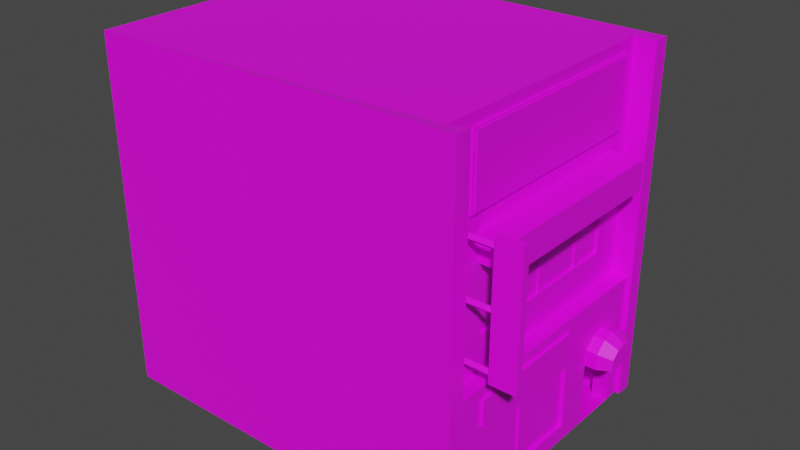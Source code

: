 # Source: model-scenario-static-level0-building-1.blend  (saved by Blender 3.1.7; exported with 4.5.12 LTS)
import bpy
from mathutils import Matrix  # noqa: F401  (used for matrix-valued properties, if any)

bpy.ops.wm.read_factory_settings(use_empty=True)
scene = bpy.context.scene
scene.name = 'Scene'

# ---- collections
col_collection = bpy.data.collections.new('Collection'); scene.collection.children.link(col_collection)

# ---- images (referenced by path relative to the original .blend; pixels are not part of the script)
import os
ASSET_DIR = os.environ.get("B2B_ASSET_DIR", "")  # directory of the original .blend (textures are referenced by path, not embedded)
HERE = os.path.dirname(os.path.abspath(__file__))  # packed textures are extracted next to this script under _unpacked/

def load_image(name, relpath, width, height, colorspace="sRGB"):
    """Load a texture the original file referenced (path relative to the .blend, or extracted next to this script)."""
    p = next((c for c in (os.path.join(HERE, relpath), os.path.join(ASSET_DIR, relpath)) if relpath and os.path.exists(c)), "")
    if p:
        img = bpy.data.images.load(p, check_existing=True)
        img.name = name
    else:  # same state as the original file: an image datablock whose file is absent (Cycles renders it pink)
        img = bpy.data.images.new(name, width, height)
        img.source = "FILE"
        img.filepath = "//" + (relpath or name)
    img.colorspace_settings.name = colorspace
    return img
img_texture_building = load_image('texture building', 'texture-scenario-static-level0-building-1-static.tga', 1024, 1024, 'sRGB')

# ---- materials (node trees are filled in below, after node groups)
mat_material_concrete = bpy.data.materials.new('material_concrete')
mat_material_concrete.use_transparent_shadow = False
mat_material_metal = bpy.data.materials.new('material_metal')
mat_material_metal.use_transparent_shadow = False
mat_material_glass = bpy.data.materials.new('material_glass')
mat_material_glass.use_transparent_shadow = False
mat_material_emissive = bpy.data.materials.new('material_emissive')
mat_material_emissive.use_transparent_shadow = False

# ---- material node trees
mat_material_concrete.use_nodes = True; mat_material_concrete.node_tree.nodes.clear()
_N = mat_material_concrete.node_tree.nodes; _L = mat_material_concrete.node_tree.links
n0 = _N.new('ShaderNodeBsdfPrincipled'); n0.name = 'Principled BSDF'; n0.location = (10, 300)
n0.distribution = 'GGX'
n0.subsurface_method = 'RANDOM_WALK_SKIN'
n0.inputs[3].default_value = 1.45
n0.inputs[27].default_value = (0.0, 0.0, 0.0, 1.0)
n0.inputs[28].default_value = 1.0
n1 = _N.new('ShaderNodeOutputMaterial'); n1.name = 'Material Output'; n1.location = (300, 300)
n2 = _N.new('ShaderNodeTexImage'); n2.name = 'Image Texture'; n2.location = (-280, 280)
n2.image = img_texture_building
_L.new(n0.outputs[0], n1.inputs[0])
_L.new(n2.outputs[0], n0.inputs[0])
n1.is_active_output = True
mat_material_metal.use_nodes = True; mat_material_metal.node_tree.nodes.clear()
_N = mat_material_metal.node_tree.nodes; _L = mat_material_metal.node_tree.links
n0 = _N.new('ShaderNodeBsdfPrincipled'); n0.name = 'Principled BSDF'; n0.location = (10, 300)
n0.distribution = 'GGX'
n0.subsurface_method = 'RANDOM_WALK_SKIN'
n0.inputs[3].default_value = 1.45
n0.inputs[27].default_value = (0.0, 0.0, 0.0, 1.0)
n0.inputs[28].default_value = 1.0
n1 = _N.new('ShaderNodeOutputMaterial'); n1.name = 'Material Output'; n1.location = (300, 300)
n2 = _N.new('ShaderNodeTexImage'); n2.name = 'Image Texture'; n2.location = (-280, 280)
n2.image = img_texture_building
_L.new(n0.outputs[0], n1.inputs[0])
_L.new(n2.outputs[0], n0.inputs[0])
n1.is_active_output = True
mat_material_glass.use_nodes = True; mat_material_glass.node_tree.nodes.clear()
_N = mat_material_glass.node_tree.nodes; _L = mat_material_glass.node_tree.links
n0 = _N.new('ShaderNodeBsdfPrincipled'); n0.name = 'Principled BSDF'; n0.location = (10, 300)
n0.distribution = 'GGX'
n0.subsurface_method = 'RANDOM_WALK_SKIN'
n0.inputs[3].default_value = 1.45
n0.inputs[27].default_value = (0.0, 0.0, 0.0, 1.0)
n0.inputs[28].default_value = 1.0
n1 = _N.new('ShaderNodeOutputMaterial'); n1.name = 'Material Output'; n1.location = (300, 300)
n2 = _N.new('ShaderNodeTexImage'); n2.name = 'Image Texture'; n2.location = (-280, 280)
n2.image = img_texture_building
_L.new(n0.outputs[0], n1.inputs[0])
_L.new(n2.outputs[0], n0.inputs[0])
n1.is_active_output = True
mat_material_emissive.use_nodes = True; mat_material_emissive.node_tree.nodes.clear()
_N = mat_material_emissive.node_tree.nodes; _L = mat_material_emissive.node_tree.links
n0 = _N.new('ShaderNodeBsdfPrincipled'); n0.name = 'Principled BSDF'; n0.location = (10, 300)
n0.distribution = 'GGX'
n0.subsurface_method = 'RANDOM_WALK_SKIN'
n0.inputs[3].default_value = 1.45
n0.inputs[27].default_value = (0.0, 0.0, 0.0, 1.0)
n0.inputs[28].default_value = 1.0
n1 = _N.new('ShaderNodeOutputMaterial'); n1.name = 'Material Output'; n1.location = (300, 300)
n2 = _N.new('ShaderNodeTexImage'); n2.name = 'Image Texture'; n2.location = (-280, 280)
n2.image = img_texture_building
_L.new(n0.outputs[0], n1.inputs[0])
_L.new(n2.outputs[0], n0.inputs[0])
n1.is_active_output = True

# ---- world
world_world = bpy.data.worlds.new('World'); scene.world = world_world
world_world.use_nodes = True; world_world.node_tree.nodes.clear()
_N = world_world.node_tree.nodes; _L = world_world.node_tree.links
n0 = _N.new('ShaderNodeOutputWorld'); n0.name = 'World Output'; n0.location = (300, 300)
n1 = _N.new('ShaderNodeBackground'); n1.name = 'Background'; n1.location = (10, 300)
n1.inputs[0].default_value = (0.05088, 0.05088, 0.05088, 1.0)
_L.new(n1.outputs[0], n0.inputs[0])
n0.is_active_output = True
world_world.color = (0.05088, 0.05088, 0.05088)
world_world.use_sun_shadow = False
world_world.sun_shadow_jitter_overblur = 0.0

# ---- meshes
me_cube_001 = bpy.data.meshes.new('Cube.001')
me_cube_001.from_pydata([(0.0, -9.976, 0.0), (-0.9998, -6.995, 10.01), (-0.2358, -8.172, 1.007), (-1.0, -6.995, 14.0), (-0.9998, 4.044, 10.01), (-0.2358, -8.172, 4.969), (-1.0, 2.017, 0.0), (-1.0, 4.044, 14.0), (-4.533e-18, -10.98, 7.956), (-0.2358, -0.04204, 1.007), (-0.2358, -0.04204, 4.969), (-1.0, 2.017, 3.993), (0.0, 6.012, 0.0), (-1.0, 5.002, 0.0), (-1.0, 5.002, 3.993), (-4.533e-18, -10.98, -0.02041), (0.0, 6.012, 7.976), (0.0, -9.976, 7.976), (-0.9996, 6.012, 22.0), (-0.9996, -9.976, 22.0), (-1.0, 2.017, 5.001), (-0.9996, 6.012, 7.976), (-0.9996, -9.976, 7.976), (-1.0, 5.002, 5.001), (-0.9996, -10.98, 21.98), (-0.9996, -10.98, 7.956), (0.3009, -10.98, 8.178), (-1.0, 3.51, 5.8), (0.0, -9.976, 22.0), (0.3009, -9.98, 8.198), (-1.0, 2.763, 5.6), (0.3025, -9.98, 0.002928), (-4.533e-18, -10.98, 21.98), (-1.0, 4.256, 5.6), (0.3025, -10.98, -0.01749), (-0.9996, -10.98, -0.02041), (-23.0, -10.98, 21.98), (-23.0, -10.98, 7.956), (-23.0, -10.98, -0.02041), (0.0, 2.017, 3.993), (0.0, 2.763, 5.6), (0.0, 2.017, 5.001), (0.0, 4.256, 5.6), (0.0, 5.002, 3.993), (0.0, 5.002, 5.001), (0.0, 3.51, 5.8), (0.0, 2.017, 0.0), (0.0, 5.002, 0.0), (0.3009, -10.98, 22.21), (0.3009, -9.98, 22.23), (-1.0, 5.711, 0.0), (-1.0, 5.711, 3.993), (-1.0, 5.711, 5.001), (-21.97, 5.711, 0.0), (-21.97, 5.711, 3.993), (-21.97, 5.711, 5.001), (-1.0, 5.711, 7.941), (-21.97, 5.711, 7.941), (-21.97, -8.976, 0.0), (-21.97, -8.976, 3.993), (-21.97, -8.976, 5.001), (-21.97, -8.976, 7.941), (-0.9997, -8.987, 0.0), (-0.9997, -8.987, 3.993), (-0.9997, -8.987, 5.001), (-0.9996, -8.982, 7.941), (-1.0, 2.017, 7.941), (-1.0, 5.002, 7.941), (0.0, 7.007, 0.0), (0.0, 7.007, 7.976), (0.3016, 6.012, 0.0), (0.3016, 6.012, 7.976), (0.3016, 7.007, 0.0), (0.3016, 7.007, 7.976), (0.0, 6.012, 22.0), (-0.9996, 6.012, 22.0), (0.0, 7.007, 22.0), (0.3016, 6.012, 22.0), (0.3016, 7.007, 22.0), (-23.0, 7.007, 0.0), (-23.0, 7.007, 7.976), (-23.0, 7.007, 22.0), (0.0, -8.172, 1.007), (0.0, -8.172, 4.969), (0.0, -0.04204, 4.969), (0.0, -0.04204, 1.007), (-0.01174, -8.076, 5.699), (-0.01174, -8.076, 7.293), (-0.01174, -0.2057, 5.699), (-0.01174, -0.2057, 7.293), (0.193, -8.076, 5.699), (0.193, -8.076, 7.293), (0.193, -0.2057, 5.699), (0.193, -0.2057, 7.293), (0.193, -0.405, 7.15), (0.193, -0.405, 5.842), (0.193, -7.876, 5.842), (0.193, -7.876, 7.15), (2.609, -8.601, 9.146), (1.016, -8.601, 9.146), (2.609, -8.601, 17.02), (1.016, -8.601, 17.02), (2.609, -9.006, 9.146), (1.016, -9.006, 9.146), (2.609, -9.006, 17.02), (1.016, -9.006, 17.02), (1.159, -9.006, 16.82), (2.466, -9.006, 16.82), (2.466, -9.006, 9.345), (1.159, -9.006, 9.345), (2.47, -8.601, 16.81), (2.47, -8.601, 9.35), (1.154, -8.601, 9.35), (1.154, -8.601, 16.81), (-1.017, -8.607, 13.08), (1.045, -8.607, 13.08), (-1.017, -8.805, 12.88), (1.045, -8.805, 12.88), (-1.017, -9.004, 13.08), (1.045, -9.004, 13.08), (-1.017, -8.805, 13.28), (1.045, -8.805, 13.28), (-1.017, -8.607, 16.4), (1.045, -8.607, 16.4), (-1.017, -8.805, 16.2), (1.045, -8.805, 16.2), (-1.017, -9.004, 16.4), (1.045, -9.004, 16.4), (-1.017, -8.805, 16.6), (1.045, -8.805, 16.6), (-1.017, -8.607, 9.706), (1.045, -8.607, 9.706), (-1.017, -8.805, 9.507), (1.045, -8.805, 9.507), (-1.017, -9.004, 9.706), (1.045, -9.004, 9.706), (-1.017, -8.805, 9.904), (1.045, -8.805, 9.904), (-0.9996, 4.044, 14.0), (-0.9996, -6.995, 14.0), (-1.196, -6.995, 10.0), (-1.196, -6.995, 14.0), (-1.196, 4.044, 10.0), (-1.196, 4.044, 14.0), (-1.204, -1.699, 9.999), (-1.204, -1.699, 14.01), (-1.204, -1.303, 9.999), (-1.204, -1.303, 14.01), (-1.095, -1.699, 9.999), (-1.095, -1.699, 14.01), (-1.095, -1.303, 9.999), (-1.095, -1.303, 14.01), (-1.204, -5.207, 9.999), (-1.204, -5.207, 14.01), (-1.204, -4.812, 9.999), (-1.204, -4.812, 14.01), (-1.095, -5.207, 9.999), (-1.095, -5.207, 14.01), (-1.095, -4.812, 9.999), (-1.095, -4.812, 14.01), (-1.204, 1.794, 9.999), (-1.204, 1.794, 14.01), (-1.204, 2.19, 9.999), (-1.204, 2.19, 14.01), (-1.095, 1.794, 9.999), (-1.095, 1.794, 14.01), (-1.095, 2.19, 9.999), (-1.095, 2.19, 14.01), (-0.2406, -4.305, 0.986), (-0.2406, -4.305, 4.996), (-0.2406, -3.909, 0.986), (-0.2406, -3.909, 4.996), (-0.1321, -4.305, 0.986), (-0.1321, -4.305, 4.996), (-0.1321, -3.909, 0.986), (-0.1321, -3.909, 4.996), (-1.051, -7.328, 14.23), (-1.051, -7.328, 16.01), (-1.051, 4.595, 14.23), (-1.051, 4.595, 16.01), (0.9489, -7.328, 14.23), (0.9489, -7.328, 16.01), (0.9489, 4.595, 14.23), (0.9489, 4.595, 16.01), (-1.051, -7.328, 14.71), (-1.051, 4.595, 14.71), (0.9489, 4.595, 14.71), (0.9489, -7.328, 14.71), (0.7028, 2.017, 3.993), (0.7028, 2.763, 5.6), (0.7028, 2.017, 5.001), (0.7028, 4.256, 5.6), (0.7028, 5.002, 3.993), (0.7028, 5.002, 5.001), (0.7028, 3.51, 5.8), (1.494, 2.459, 3.995), (1.494, 2.984, 5.127), (1.494, 2.459, 4.706), (1.494, 4.035, 5.127), (1.494, 4.56, 3.995), (1.494, 4.56, 4.706), (1.494, 3.51, 5.268), (0.13, 2.282, 3.993), (0.13, 4.737, 3.993), (0.7081, 2.282, 3.993), (0.7081, 4.737, 3.993), (1.278, 2.645, 3.995), (1.278, 4.374, 3.995), (-0.0548, 2.34, 5.003), (-0.0548, 4.679, 5.003), (0.4961, 2.34, 5.003), (0.4961, 4.679, 5.003), (1.039, 2.686, 5.005), (1.039, 4.333, 5.005), (-1.012, -8.148, 16.99), (-1.012, -8.148, 21.34), (-1.012, 5.154, 16.99), (-1.012, 5.154, 21.34), (-0.8569, -8.148, 16.99), (-0.8569, -8.148, 21.34), (-0.8569, 5.154, 16.99), (-0.8569, 5.154, 21.34), (-0.8569, 4.991, 21.22), (-0.8569, 4.991, 17.11), (-0.8569, -7.985, 17.11), (-0.8569, -7.985, 21.22), (-0.7847, 4.991, 21.22), (-0.7847, 4.991, 17.11), (-0.7847, -7.985, 21.22), (-0.7847, -7.985, 17.11)], [], [(17, 22, 19, 28), (85, 82, 0, 46, 39, 84), (39, 41, 40, 45, 42, 44, 43, 47, 12, 16, 17, 0, 82, 83, 84), (1, 22, 21, 4), (4, 21, 18, 19, 22, 1, 139, 138), (8, 15, 34, 26), (17, 16, 21, 22), (25, 8, 32, 24), (29, 17, 28, 49), (31, 29, 26, 34), (8, 26, 48, 32), (26, 29, 49, 48), (0, 17, 29, 31), (15, 8, 25, 35), (35, 25, 37, 38), (25, 24, 36, 37), (43, 14, 13, 47), (46, 6, 11, 39), (13, 6, 46, 47), (33, 23, 44, 42), (11, 20, 41, 39), (23, 14, 43, 44), (30, 27, 45, 40), (20, 30, 40, 41), (27, 33, 42, 45), (14, 23, 52, 51), (13, 14, 51, 50), (51, 52, 55, 54), (50, 51, 54, 53), (55, 52, 56, 57), (55, 57, 61, 60), (54, 55, 60, 59), (53, 54, 59, 58), (60, 61, 65, 64), (59, 60, 64, 63), (58, 59, 63, 62), (20, 11, 63, 64), (11, 6, 62, 63), (20, 64, 65, 66), (52, 23, 67, 56), (67, 23, 33, 27, 30, 20, 66), (6, 13, 50, 53, 58, 62), (66, 65, 61, 57, 56, 67), (73, 69, 76, 78), (12, 68, 72, 70), (71, 70, 72, 73), (68, 69, 73, 72), (16, 12, 70, 71), (71, 73, 78, 77), (21, 16, 74, 75), (16, 71, 77, 74), (76, 69, 80, 81), (69, 68, 79, 80), (37, 36, 81, 80, 79, 38), (28, 19, 75, 74, 77, 78, 76, 81, 36, 32, 48, 49), (36, 24, 32), (2, 9, 10, 5), (84, 10, 9, 85), (82, 2, 5, 83), (9, 2, 82, 85), (5, 10, 84, 83), (88, 89, 93, 92), (93, 91, 97, 94), (90, 91, 87, 86), (88, 92, 90, 86), (93, 89, 87, 91), (95, 94, 97, 96), (92, 93, 94, 95), (91, 90, 96, 97), (90, 92, 95, 96), (100, 101, 105, 104), (105, 103, 109, 106), (102, 103, 99, 98), (100, 104, 102, 98), (105, 101, 99, 103), (107, 106, 109, 108), (104, 105, 106, 107), (103, 102, 108, 109), (102, 104, 107, 108), (101, 100, 110, 113), (110, 111, 112, 113), (98, 99, 112, 111), (99, 101, 113, 112), (100, 98, 111, 110), (114, 115, 117, 116), (116, 117, 119, 118), (118, 119, 121, 120), (120, 121, 115, 114), (122, 123, 125, 124), (124, 125, 127, 126), (126, 127, 129, 128), (128, 129, 123, 122), (130, 131, 133, 132), (132, 133, 135, 134), (134, 135, 137, 136), (136, 137, 131, 130), (3, 1, 140, 141), (138, 7, 4), (1, 3, 139), (3, 7, 138, 139), (140, 142, 143, 141), (1, 4, 142, 140), (4, 7, 143, 142), (7, 3, 141, 143), (146, 147, 151, 150), (150, 151, 149, 148), (148, 149, 145, 144), (154, 155, 159, 158), (158, 159, 157, 156), (156, 157, 153, 152), (162, 163, 167, 166), (166, 167, 165, 164), (164, 165, 161, 160), (170, 171, 175, 174), (174, 175, 173, 172), (172, 173, 169, 168), (185, 179, 183, 186), (186, 183, 181, 187), (187, 181, 177, 184), (178, 182, 180, 176), (183, 179, 177, 181), (180, 187, 184, 176), (182, 186, 187, 180), (178, 185, 186, 182), (40, 189, 194, 45), (44, 193, 192, 43), (45, 194, 191, 42), (39, 188, 190, 41), (42, 191, 193, 44), (41, 190, 189, 40), (193, 200, 199, 192), (194, 201, 198, 191), (191, 198, 200, 193), (188, 195, 197, 190), (189, 196, 201, 194), (190, 197, 196, 189), (197, 195, 199, 200, 198, 201, 196), (188, 204, 206, 195), (195, 206, 207, 199), (39, 202, 204, 188), (192, 205, 203, 43), (199, 207, 205, 192), (202, 208, 210, 204), (206, 212, 213, 207), (207, 213, 211, 205), (205, 211, 209, 203), (204, 210, 212, 206), (209, 211, 213, 212, 210, 208), (216, 217, 221, 220), (221, 219, 225, 222), (218, 219, 215, 214), (216, 220, 218, 214), (221, 217, 215, 219), (222, 225, 228, 226), (220, 221, 222, 223), (219, 218, 224, 225), (218, 220, 223, 224), (227, 226, 228, 229), (223, 222, 226, 227), (224, 223, 227, 229), (225, 224, 229, 228), (43, 203, 209, 44), (202, 39, 41, 208), (40, 45, 42, 44, 209, 208, 41)])
me_cube_001.polygons.foreach_set('material_index', [0, 0, 0, 0, 0, 0, 0, 0, 0, 0, 0, 0, 0, 0, 0, 0, 0, 0, 0, 0, 0, 0, 0, 0, 0, 0, 0, 0, 0, 0, 0, 0, 0, 0, 0, 0, 0, 0, 0, 0, 0, 0, 0, 0, 0, 0, 0, 0, 0, 0, 0, 0, 0, 0, 0, 0, 2, 0, 0, 0, 0, 1, 1, 1, 1, 1, 3, 1, 1, 1, 1, 1, 1, 1, 1, 3, 1, 1, 1, 1, 3, 1, 1, 1, 1, 1, 1, 1, 1, 1, 1, 1, 1, 1, 1, 1, 0, 0, 0, 0, 2, 0, 0, 0, 1, 1, 1, 1, 1, 1, 1, 1, 1, 1, 1, 1, 0, 0, 0, 0, 0, 0, 0, 0, 0, 0, 0, 0, 0, 0, 0, 0, 0, 0, 0, 0, 0, 0, 0, 0, 0, 0, 0, 0, 0, 0, 0, 0, 1, 1, 1, 1, 1, 3, 1, 1, 1, 3, 3, 3, 3, 0, 0, 0])
_uv = me_cube_001.uv_layers.new(name='UVMap')
_uv.uv.foreach_set('vector', [0.4767, 0.925, 0.4767, 0.9026, 0.3509, 0.9026, 0.3509, 0.925, 0.6721, 0.5241, 0.6721, 0.4388, 0.6836, 0.4198, 0.6836, 0.5457, 0.6379, 0.5457, 0.6267, 0.5241, 0.1381, 0.5892, 0.1714, 0.5892, 0.1912, 0.5833, 0.1979, 0.5774, 0.1912, 0.5716, 0.1714, 0.5657, 0.1381, 0.5657, 0.006024, 0.5657, 0.006024, 0.5577, 0.2698, 0.5577, 0.2698, 0.6836, 0.006024, 0.6836, 0.03933, 0.6694, 0.1704, 0.6694, 0.1704, 0.6054, 0.925, 0.006024, 0.9026, 0.006024, 0.9026, 0.1319, 0.925, 0.1319, 0.5075, 0.3923, 0.5457, 0.4078, 0.2819, 0.4078, 0.2819, 0.2819, 0.5457, 0.2819, 0.5075, 0.3054, 0.4323, 0.3054, 0.4323, 0.3923, 0.856, 0.1319, 0.856, 0.006024, 0.8336, 0.006024, 0.8336, 0.1319, 0.2819, 0.8216, 0.5457, 0.8216, 0.5457, 0.7991, 0.2819, 0.7991, 0.8216, 0.4888, 0.7991, 0.4888, 0.7991, 0.6147, 0.8216, 0.6147, 0.6836, 0.856, 0.6836, 0.8336, 0.5577, 0.8336, 0.5577, 0.856, 0.8216, 0.4767, 0.8216, 0.3509, 0.7991, 0.3509, 0.7991, 0.4767, 0.5457, 0.856, 0.5457, 0.8336, 0.4198, 0.8336, 0.4198, 0.856, 0.8216, 0.07499, 0.7991, 0.07499, 0.7991, 0.2009, 0.8216, 0.2009, 0.6957, 0.8216, 0.8216, 0.8216, 0.8216, 0.7991, 0.6957, 0.7991, 0.7871, 0.2009, 0.7871, 0.07499, 0.7646, 0.07499, 0.7646, 0.2009, 0.5457, 0.5457, 0.5457, 0.4198, 0.2819, 0.4198, 0.2819, 0.5457, 0.4078, 0.006024, 0.2819, 0.006024, 0.2819, 0.2698, 0.4078, 0.2698, 0.7526, 0.994, 0.7526, 0.9715, 0.6957, 0.9715, 0.6957, 0.994, 0.994, 0.2819, 0.9715, 0.2819, 0.9715, 0.3388, 0.994, 0.3388, 0.8905, 0.7991, 0.8681, 0.7991, 0.8681, 0.8216, 0.8905, 0.8216, 0.856, 0.7991, 0.8336, 0.7991, 0.8336, 0.8216, 0.856, 0.8216, 0.8905, 0.7646, 0.8681, 0.7646, 0.8681, 0.7871, 0.8905, 0.7871, 0.856, 0.7646, 0.8336, 0.7646, 0.8336, 0.7871, 0.856, 0.7871, 0.8216, 0.04051, 0.7991, 0.04051, 0.7991, 0.06294, 0.8216, 0.06294, 0.7871, 0.04051, 0.7646, 0.04051, 0.7646, 0.06294, 0.7871, 0.06294, 0.8216, 0.006024, 0.7991, 0.006024, 0.7991, 0.02846, 0.8216, 0.02846, 0.7871, 0.006024, 0.7646, 0.006024, 0.7646, 0.02846, 0.7871, 0.02846, 0.6267, 0.994, 0.6836, 0.994, 0.6836, 0.9715, 0.6267, 0.9715, 0.7181, 0.006024, 0.6957, 0.006024, 0.6957, 0.2698, 0.7181, 0.2698, 0.5457, 0.7526, 0.5457, 0.6957, 0.2819, 0.6957, 0.2819, 0.7526, 0.7181, 0.6836, 0.7181, 0.4198, 0.6957, 0.4198, 0.6957, 0.6836, 0.6836, 0.8216, 0.6836, 0.7991, 0.5577, 0.7991, 0.5577, 0.8216, 0.7526, 0.4198, 0.7302, 0.4198, 0.7302, 0.5457, 0.7526, 0.5457, 0.6836, 0.7871, 0.6836, 0.7302, 0.5577, 0.7302, 0.5577, 0.7871, 0.7526, 0.006024, 0.7302, 0.006024, 0.7302, 0.2698, 0.7526, 0.2698, 0.8216, 0.7181, 0.8216, 0.6957, 0.5577, 0.6957, 0.5577, 0.7181, 0.6147, 0.2819, 0.5577, 0.2819, 0.5577, 0.5457, 0.6147, 0.5457, 0.8216, 0.7526, 0.8216, 0.7302, 0.6957, 0.7302, 0.6957, 0.7526, 0.6836, 0.2819, 0.6267, 0.2819, 0.6267, 0.4078, 0.6836, 0.4078, 0.6957, 0.7871, 0.8216, 0.7871, 0.8216, 0.7646, 0.6957, 0.7646, 0.7871, 0.6612, 0.7646, 0.6612, 0.7646, 0.6836, 0.7871, 0.6836, 0.7302, 0.6612, 0.7526, 0.6612, 0.748, 0.6668, 0.7465, 0.6724, 0.748, 0.678, 0.7526, 0.6836, 0.7302, 0.6836, 0.5141, 0.006028, 0.5396, 0.006028, 0.5457, 0.006028, 0.5457, 0.2698, 0.4199, 0.2698, 0.4198, 0.006024, 0.00603, 0.7899, 0.006024, 0.6957, 0.2698, 0.6957, 0.2698, 0.8216, 0.00603, 0.8216, 0.00603, 0.8155, 0.7871, 0.2129, 0.7646, 0.2129, 0.7646, 0.3388, 0.7871, 0.3388, 0.7871, 0.6267, 0.7646, 0.6267, 0.7646, 0.6491, 0.7871, 0.6491, 0.006024, 0.856, 0.1319, 0.856, 0.1319, 0.8336, 0.006024, 0.8336, 0.7871, 0.4767, 0.7871, 0.3509, 0.7646, 0.3509, 0.7646, 0.4767, 0.144, 0.856, 0.2698, 0.856, 0.2698, 0.8336, 0.144, 0.8336, 0.925, 0.5577, 0.9026, 0.5577, 0.9026, 0.6836, 0.925, 0.6836, 0.4078, 0.856, 0.4078, 0.8336, 0.2819, 0.8336, 0.2819, 0.856, 0.8216, 0.2129, 0.7991, 0.2129, 0.7991, 0.3388, 0.8216, 0.3388, 0.5457, 0.6836, 0.5457, 0.5577, 0.2819, 0.5577, 0.2819, 0.6836, 0.6836, 0.006024, 0.5577, 0.006024, 0.5577, 0.2698, 0.6836, 0.2698, 0.2698, 0.3774, 0.2698, 0.5455, 0.006024, 0.5457, 0.006024, 0.3777, 0.006024, 0.2821, 0.2698, 0.2819, 0.02073, 0.009438, 0.02073, 0.02075, 0.2552, 0.02075, 0.2552, 0.009438, 0.2552, 0.006024, 0.2698, 0.006024, 0.2698, 0.009439, 0.2698, 0.2698, 0.006072, 0.2698, 0.006073, 0.009438, 0.006024, 0.00603, 0.02068, 0.00603, 0.2819, 0.7811, 0.2819, 0.7646, 0.5397, 0.7646, 0.5577, 0.6147, 0.6836, 0.6147, 0.6836, 0.5577, 0.5577, 0.5577, 0.994, 0.2129, 0.9715, 0.2129, 0.9715, 0.2698, 0.994, 0.2698, 0.6147, 0.994, 0.6147, 0.9715, 0.5577, 0.9715, 0.5577, 0.994, 0.856, 0.3388, 0.856, 0.2129, 0.8336, 0.2129, 0.8336, 0.3388, 0.6957, 0.856, 0.8216, 0.856, 0.8216, 0.8336, 0.6957, 0.8336, 0.7526, 0.6267, 0.7302, 0.6267, 0.7302, 0.6491, 0.7526, 0.6491, 0.856, 0.4767, 0.856, 0.3509, 0.8336, 0.3509, 0.8336, 0.4767, 0.7871, 0.5922, 0.7646, 0.5922, 0.7646, 0.6147, 0.7871, 0.6147, 0.1319, 0.8905, 0.1319, 0.8681, 0.006024, 0.8681, 0.006024, 0.8905, 0.856, 0.4888, 0.8336, 0.4888, 0.8336, 0.6147, 0.856, 0.6147, 0.5457, 0.994, 0.5457, 0.9715, 0.4888, 0.9715, 0.4888, 0.994, 0.7526, 0.5922, 0.7302, 0.5922, 0.7302, 0.6147, 0.7526, 0.6147, 0.7871, 0.5577, 0.7646, 0.5577, 0.7646, 0.5802, 0.7871, 0.5802, 0.8905, 0.1319, 0.8905, 0.006024, 0.8681, 0.006024, 0.8681, 0.1319, 0.7526, 0.5577, 0.7302, 0.5577, 0.7302, 0.5802, 0.7526, 0.5802, 0.144, 0.8905, 0.2698, 0.8905, 0.2698, 0.8681, 0.144, 0.8681, 0.856, 0.6612, 0.8336, 0.6612, 0.8336, 0.6836, 0.856, 0.6836, 0.8905, 0.2129, 0.8681, 0.2129, 0.8681, 0.3388, 0.8905, 0.3388, 0.4078, 0.8905, 0.4078, 0.8681, 0.2819, 0.8681, 0.2819, 0.8905, 0.994, 0.3509, 0.9715, 0.3509, 0.9715, 0.4078, 0.994, 0.4078, 0.8216, 0.6612, 0.7991, 0.6612, 0.7991, 0.6836, 0.8216, 0.6836, 0.856, 0.6267, 0.8336, 0.6267, 0.8336, 0.6491, 0.856, 0.6491, 0.4198, 0.8905, 0.5457, 0.8905, 0.5457, 0.8681, 0.4198, 0.8681, 0.8216, 0.6267, 0.7991, 0.6267, 0.7991, 0.6491, 0.8216, 0.6491, 0.994, 0.2009, 0.994, 0.144, 0.9715, 0.144, 0.9715, 0.2009, 0.8905, 0.1784, 0.8681, 0.1784, 0.8681, 0.2009, 0.8905, 0.2009, 0.5577, 0.8905, 0.6836, 0.8905, 0.6836, 0.8681, 0.5577, 0.8681, 0.8905, 0.4767, 0.8905, 0.3509, 0.8681, 0.3509, 0.8681, 0.4767, 0.856, 0.1784, 0.8336, 0.1784, 0.8336, 0.2009, 0.856, 0.2009, 0.8905, 0.144, 0.8681, 0.144, 0.8681, 0.1664, 0.8905, 0.1664, 0.856, 0.144, 0.8336, 0.144, 0.8336, 0.1664, 0.856, 0.1664, 0.8905, 0.7302, 0.8681, 0.7302, 0.8681, 0.7526, 0.8905, 0.7526, 0.856, 0.7302, 0.8336, 0.7302, 0.8336, 0.7526, 0.856, 0.7526, 0.8905, 0.6957, 0.8681, 0.6957, 0.8681, 0.7181, 0.8905, 0.7181, 0.856, 0.6957, 0.8336, 0.6957, 0.8336, 0.7181, 0.856, 0.7181, 0.8905, 0.8681, 0.8681, 0.8681, 0.8681, 0.8905, 0.8905, 0.8905, 0.856, 0.8681, 0.8336, 0.8681, 0.8336, 0.8905, 0.856, 0.8905, 0.8905, 0.8336, 0.8681, 0.8336, 0.8681, 0.856, 0.8905, 0.856, 0.856, 0.8336, 0.8336, 0.8336, 0.8336, 0.856, 0.856, 0.856, 0.925, 0.5233, 0.9026, 0.5233, 0.9026, 0.5457, 0.925, 0.5457, 0.4198, 0.994, 0.4767, 0.994, 0.4767, 0.9715, 0.4198, 0.9715, 0.9431, 0.8216, 0.9595, 0.8216, 0.9595, 0.7707, 0.9371, 0.8155, 0.9535, 0.7646, 0.9371, 0.7646, 0.8905, 0.6836, 0.8905, 0.5577, 0.8681, 0.5577, 0.8681, 0.6836, 0.5577, 0.6836, 0.6836, 0.6836, 0.6836, 0.6267, 0.5577, 0.6267, 0.925, 0.2698, 0.925, 0.144, 0.9026, 0.144, 0.9026, 0.2698, 0.3509, 0.994, 0.4078, 0.994, 0.4078, 0.9715, 0.3509, 0.9715, 0.925, 0.4078, 0.925, 0.2819, 0.9026, 0.2819, 0.9026, 0.4078, 0.2819, 0.994, 0.3388, 0.994, 0.3388, 0.9715, 0.2819, 0.9715, 0.994, 0.1319, 0.994, 0.07499, 0.9715, 0.07499, 0.9715, 0.1319, 0.2129, 0.994, 0.2698, 0.994, 0.2698, 0.9715, 0.2129, 0.9715, 0.994, 0.06294, 0.994, 0.006024, 0.9715, 0.006024, 0.9715, 0.06294, 0.144, 0.994, 0.2009, 0.994, 0.2009, 0.9715, 0.144, 0.9715, 0.9595, 0.925, 0.9595, 0.8681, 0.9371, 0.8681, 0.9371, 0.925, 0.07499, 0.994, 0.1319, 0.994, 0.1319, 0.9715, 0.07499, 0.9715, 0.9595, 0.7526, 0.9595, 0.6957, 0.9371, 0.6957, 0.9371, 0.7526, 0.8336, 0.9595, 0.8905, 0.9595, 0.8905, 0.9371, 0.8336, 0.9371, 0.925, 0.925, 0.925, 0.8681, 0.9026, 0.8681, 0.9026, 0.925, 0.7646, 0.9595, 0.8216, 0.9595, 0.8216, 0.9371, 0.7646, 0.9371, 0.7871, 0.5457, 0.7871, 0.4888, 0.7646, 0.4888, 0.7646, 0.5457, 0.8905, 0.5233, 0.8681, 0.5233, 0.8681, 0.5457, 0.8905, 0.5457, 0.6147, 0.9595, 0.6147, 0.9371, 0.4888, 0.9371, 0.4888, 0.9595, 0.925, 0.4888, 0.9026, 0.4888, 0.9026, 0.5112, 0.925, 0.5112, 0.9595, 0.144, 0.9371, 0.144, 0.9371, 0.2698, 0.9595, 0.2698, 0.7526, 0.9595, 0.7526, 0.9371, 0.6267, 0.9371, 0.6267, 0.9595, 0.8905, 0.4888, 0.8681, 0.4888, 0.8681, 0.5112, 0.8905, 0.5112, 0.9595, 0.2819, 0.9371, 0.2819, 0.9371, 0.4078, 0.9595, 0.4078, 0.7526, 0.9026, 0.7302, 0.9026, 0.7302, 0.925, 0.7526, 0.925, 0.7181, 0.9026, 0.6957, 0.9026, 0.6957, 0.925, 0.7181, 0.925, 0.7526, 0.8681, 0.7302, 0.8681, 0.7302, 0.8905, 0.7526, 0.8905, 0.7181, 0.8681, 0.6957, 0.8681, 0.6957, 0.8905, 0.7181, 0.8905, 0.8216, 0.9026, 0.7991, 0.9026, 0.7991, 0.925, 0.8216, 0.925, 0.7871, 0.9026, 0.7646, 0.9026, 0.7646, 0.925, 0.7871, 0.925, 0.8216, 0.8681, 0.7991, 0.8681, 0.7991, 0.8905, 0.8216, 0.8905, 0.7871, 0.8681, 0.7646, 0.8681, 0.7646, 0.8905, 0.7871, 0.8905, 0.06294, 0.9371, 0.04051, 0.9371, 0.04051, 0.9595, 0.06294, 0.9595, 0.02846, 0.9371, 0.006024, 0.9371, 0.006024, 0.9595, 0.02846, 0.9595, 0.06294, 0.9026, 0.04051, 0.9026, 0.04051, 0.925, 0.06294, 0.925, 0.02846, 0.9026, 0.006024, 0.9026, 0.006024, 0.925, 0.02846, 0.925, 0.1319, 0.9371, 0.1095, 0.9371, 0.1095, 0.9595, 0.1319, 0.9595, 0.09742, 0.947, 0.09742, 0.9595, 0.07499, 0.9595, 0.07499, 0.947, 0.0806, 0.9395, 0.08621, 0.9371, 0.09182, 0.9395, 0.1319, 0.9026, 0.1095, 0.9026, 0.1095, 0.925, 0.1319, 0.925, 0.09742, 0.9026, 0.09742, 0.925, 0.07499, 0.925, 0.07499, 0.9026, 0.2009, 0.9371, 0.1784, 0.9371, 0.1784, 0.9595, 0.2009, 0.9595, 0.1664, 0.9371, 0.144, 0.9371, 0.144, 0.9595, 0.1664, 0.9595, 0.2009, 0.9026, 0.1784, 0.9026, 0.1784, 0.925, 0.2009, 0.925, 0.1664, 0.9026, 0.144, 0.9026, 0.144, 0.925, 0.1664, 0.925, 0.2698, 0.9371, 0.2698, 0.9595, 0.2474, 0.9595, 0.2474, 0.9371, 0.2354, 0.9371, 0.2129, 0.9371, 0.2129, 0.9595, 0.2354, 0.9595, 0.2698, 0.9026, 0.2474, 0.9026, 0.2474, 0.925, 0.2698, 0.925, 0.2354, 0.9026, 0.2129, 0.9026, 0.2129, 0.925, 0.2354, 0.925, 0.3388, 0.9371, 0.3275, 0.9371, 0.3164, 0.9404, 0.3164, 0.9562, 0.3275, 0.9595, 0.3388, 0.9595, 0.8336, 0.925, 0.8905, 0.925, 0.8905, 0.9026, 0.8336, 0.9026, 0.9595, 0.6836, 0.9595, 0.5577, 0.9371, 0.5577, 0.9371, 0.6836, 0.6267, 0.925, 0.6836, 0.925, 0.6836, 0.9026, 0.6267, 0.9026, 0.9595, 0.4198, 0.9371, 0.4198, 0.9371, 0.5457, 0.9595, 0.5457, 0.4767, 0.9595, 0.4767, 0.9371, 0.3509, 0.9371, 0.3509, 0.9595, 0.9595, 0.1319, 0.9595, 0.006024, 0.9371, 0.006024, 0.9371, 0.1319, 0.9026, 0.856, 0.9595, 0.856, 0.9595, 0.8336, 0.9026, 0.8336, 0.925, 0.4767, 0.925, 0.4198, 0.9026, 0.4198, 0.9026, 0.4767, 0.4888, 0.925, 0.6147, 0.925, 0.6147, 0.9026, 0.4888, 0.9026, 0.7526, 0.2819, 0.6957, 0.2819, 0.6957, 0.4078, 0.7526, 0.4078, 0.9026, 0.9595, 0.9595, 0.9595, 0.9595, 0.9371, 0.9026, 0.9371, 0.925, 0.8216, 0.925, 0.6957, 0.9026, 0.6957, 0.9026, 0.8216, 0.006024, 0.994, 0.06294, 0.994, 0.06294, 0.9715, 0.006024, 0.9715, 0.3043, 0.9371, 0.2819, 0.9371, 0.2819, 0.9595, 0.3043, 0.9595, 0.3388, 0.9026, 0.3164, 0.9026, 0.3164, 0.925, 0.3388, 0.925, 0.2875, 0.9194, 0.2819, 0.9138, 0.2875, 0.9082, 0.3042, 0.9026, 0.3043, 0.905, 0.3043, 0.9226, 0.3042, 0.925])
me_cube_001.materials.append(mat_material_concrete)
me_cube_001.materials.append(mat_material_metal)
me_cube_001.materials.append(mat_material_glass)
me_cube_001.materials.append(mat_material_emissive)
me_cube_001.use_remesh_fix_poles = True
me_cube_001.use_remesh_preserve_attributes = False
me_cube_001.use_paint_bone_selection = False
me_cube_001.use_paint_mask = True
me_cube_001.update()

# ---- objects
ob_mesh = bpy.data.objects.new('mesh', me_cube_001)

# ---- transforms, parenting, visibility, modifiers, constraints
ob_mesh.location = (0.0, 0.0, 0.0)

# ---- collection membership
col_collection.objects.link(ob_mesh)

# ---- scene / render settings (as saved in the file)
scene.frame_start = 1; scene.frame_end = 250; scene.frame_set(123)
scene.render.engine = 'BLENDER_EEVEE_NEXT'
scene.cycles.sampling_pattern = 'TABULATED_SOBOL'
scene.cycles.use_light_tree = False
scene.view_settings.view_transform = 'Filmic'
bpy.context.view_layer.update()

# ---- added for rendering (the .blend has no active camera and no usable light): camera, sun
cam_auto = bpy.data.cameras.new('AutoCamera')
cam_auto.lens = 50.0
cam_auto.sensor_width = 36.0
cam_auto.clip_end = 1000.0
ob_auto_camera = bpy.data.objects.new('AutoCamera', cam_auto)
scene.collection.objects.link(ob_auto_camera)
ob_auto_camera.location = (25.3297, -44.6184, 39.5245)
ob_auto_camera.rotation_euler = (1.09748, -7.21219e-08, 0.694738)
scene.camera = ob_auto_camera
light_auto_sun = bpy.data.lights.new('AutoSun', 'SUN')
light_auto_sun.energy = 3.0
light_auto_sun.angle = 0.0523599
ob_auto_sun = bpy.data.objects.new('AutoSun', light_auto_sun)
scene.collection.objects.link(ob_auto_sun)
ob_auto_sun.rotation_euler = (0.872665, 0.174533, 0.523599)
bpy.context.view_layer.update()
